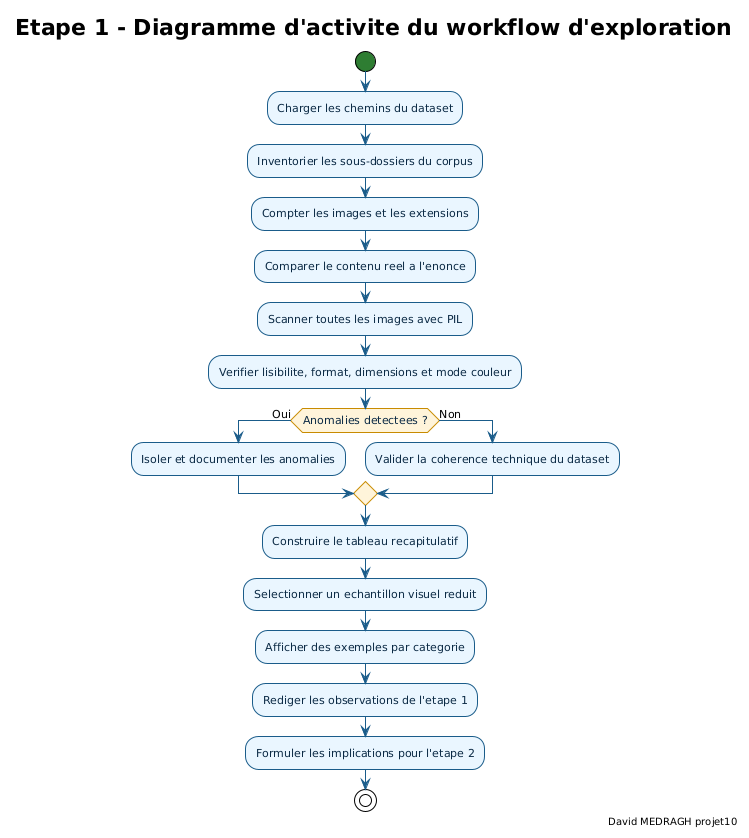

The diagram above was rendered by PlantUML. Its source (embedded in the PNG):
@startuml etape1_diagramme_activite_workflow_exploration
!theme plain

skinparam backgroundColor #FFFFFF
skinparam defaultFontName "DejaVu Sans"
skinparam defaultFontSize 11
skinparam shadowing false
skinparam ArrowColor #1A5C8A
skinparam activityFontColor #0B2A45
skinparam activity {
  BackgroundColor #EAF6FF
  BorderColor #1A5C8A
  DiamondBackgroundColor #FFF4DA
  DiamondBorderColor #C88B00
  StartColor #2E7D32
  EndColor #C62828
  BarColor #4A9EC9
}

title Etape 1 - Diagramme d'activite du workflow d'exploration
right footer David MEDRAGH projet10

start
:Charger les chemins du dataset;
:Inventorier les sous-dossiers du corpus;
:Compter les images et les extensions;
:Comparer le contenu reel a l'enonce;
:Scanner toutes les images avec PIL;
:Verifier lisibilite, format, dimensions et mode couleur;
if (Anomalies detectees ?) then (Oui)
  :Isoler et documenter les anomalies;
else (Non)
  :Valider la coherence technique du dataset;
endif
:Construire le tableau recapitulatif;
:Selectionner un echantillon visuel reduit;
:Afficher des exemples par categorie;
:Rediger les observations de l'etape 1;
:Formuler les implications pour l'etape 2;
stop

@enduml